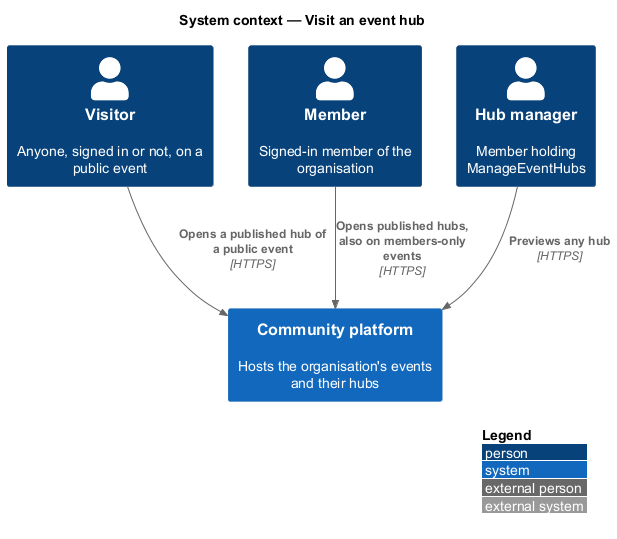

The diagram above was rendered by PlantUML. Its source (embedded in the PNG):
@startuml
!include <C4/C4_Context>
LAYOUT_WITH_LEGEND()
title System context — Visit an event hub
Person(visitor, "Visitor", "Anyone, signed in or not, on a public event")
Person(member, "Member", "Signed-in member of the organisation")
Person(lead, "Hub manager", "Member holding ManageEventHubs")
System(community, "Community platform", "Hosts the organisation's events and their hubs")
Rel(visitor, community, "Opens a published hub of a public event", "HTTPS")
Rel(member, community, "Opens published hubs, also on members-only events", "HTTPS")
Rel(lead, community, "Previews any hub", "HTTPS")
@enduml